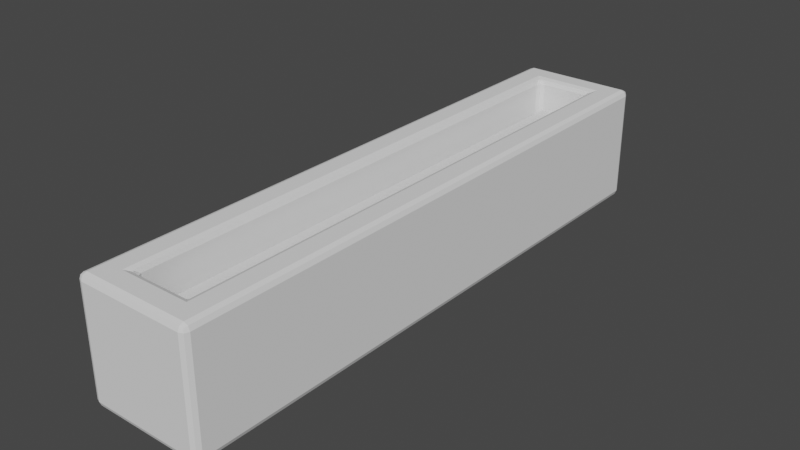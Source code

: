 # Source: FoeHPBar.blend  (saved by Blender 3.3.6; exported with 4.5.12 LTS)
import bpy
from mathutils import Matrix  # noqa: F401  (used for matrix-valued properties, if any)

bpy.ops.wm.read_factory_settings(use_empty=True)
scene = bpy.context.scene
scene.name = 'Scene'

# ---- collections
col_collection = bpy.data.collections.new('Collection'); scene.collection.children.link(col_collection)

# ---- world
world_world = bpy.data.worlds.new('World'); scene.world = world_world
world_world.use_nodes = True; world_world.node_tree.nodes.clear()
_N = world_world.node_tree.nodes; _L = world_world.node_tree.links
n0 = _N.new('ShaderNodeOutputWorld'); n0.name = 'World Output'; n0.location = (300, 300)
n1 = _N.new('ShaderNodeBackground'); n1.name = 'Background'; n1.location = (10, 300)
n1.inputs[0].default_value = (0.05088, 0.05088, 0.05088, 1.0)
_L.new(n1.outputs[0], n0.inputs[0])
n0.is_active_output = True
world_world.color = (0.05088, 0.05088, 0.05088)
world_world.use_sun_shadow = False
world_world.sun_shadow_jitter_overblur = 0.0

# ---- meshes
me_cube_001 = bpy.data.meshes.new('Cube.001')
me_cube_001.from_pydata([(-0.9, -5.0, -0.9), (-1.0, -4.9, -0.9), (-0.9, -4.9, -1.0), (-0.9707, -4.971, -0.9), (-0.9577, -4.958, -0.9577), (-0.9707, -4.9, -0.9707), (-0.9, -4.971, -0.9707), (-0.9, -5.0, 0.9), (-0.9, -4.9, 1.0), (-1.0, -4.9, 0.9), (-0.9, -4.971, 0.9707), (-0.9577, -4.958, 0.9577), (-0.9707, -4.9, 0.9707), (-0.9707, -4.971, 0.9), (-1.0, 4.9, -0.9), (-0.9, 5.0, -0.9), (-0.9, 4.9, -1.0), (-0.9707, 4.971, -0.9), (-0.9577, 4.958, -0.9577), (-0.9, 4.971, -0.9707), (-0.9707, 4.9, -0.9707), (-1.0, 4.9, 0.9), (-0.9, 4.9, 1.0), (-0.9, 5.0, 0.9), (-0.9707, 4.9, 0.9707), (-0.9577, 4.958, 0.9577), (-0.9, 4.971, 0.9707), (-0.9707, 4.971, 0.9), (0.9, -4.9, -1.0), (1.0, -4.9, -0.9), (0.9, -5.0, -0.9), (0.9707, -4.9, -0.9707), (0.9577, -4.958, -0.9577), (0.9707, -4.971, -0.9), (0.9, -4.971, -0.9707), (0.9, -5.0, 0.9), (1.0, -4.9, 0.9), (0.9, -4.9, 1.0), (0.9707, -4.971, 0.9), (0.9577, -4.958, 0.9577), (0.9707, -4.9, 0.9707), (0.9, -4.971, 0.9707), (0.9, 4.9, -1.0), (0.9, 5.0, -0.9), (1.0, 4.9, -0.9), (0.9, 4.971, -0.9707), (0.9577, 4.958, -0.9577), (0.9707, 4.971, -0.9), (0.9707, 4.9, -0.9707), (0.9, 5.0, 0.9), (0.9, 4.9, 1.0), (1.0, 4.9, 0.9), (0.9, 4.971, 0.9707), (0.9577, 4.958, 0.9577), (0.9707, 4.9, 0.9707), (0.9707, 4.971, 0.9), (-0.4, 4.5, -0.9), (-0.5, 4.4, -0.9), (-0.6, 4.6, -1.0), (-0.4707, 4.471, -0.9), (-0.5, 4.5, -0.9577), (-0.5293, 4.5, -0.9707), (-0.5, 4.529, -0.9707), (0.5, 4.4, -0.9), (0.4, 4.5, -0.9), (0.6, 4.6, -1.0), (0.4707, 4.471, -0.9), (0.5, 4.5, -0.9577), (0.5, 4.529, -0.9707), (0.5293, 4.5, -0.9707), (-0.6, -4.6, -1.0), (-0.5, -4.4, -0.9), (-0.4, -4.5, -0.9), (-0.5293, -4.5, -0.9707), (-0.5, -4.5, -0.9577), (-0.4707, -4.471, -0.9), (-0.5, -4.529, -0.9707), (0.5, -4.4, -0.9), (0.6, -4.6, -1.0), (0.4, -4.5, -0.9), (0.5293, -4.5, -0.9707), (0.5, -4.5, -0.9577), (0.5, -4.529, -0.9707), (0.4707, -4.471, -0.9), (0.6, 4.6, 1.0), (0.4, 4.5, 0.9), (0.5, 4.4, 0.9), (0.5, 4.529, 0.9707), (0.5, 4.5, 0.9577), (0.4707, 4.471, 0.9), (0.5293, 4.5, 0.9707), (-0.4, 4.5, 0.9), (-0.6, 4.6, 1.0), (-0.5, 4.4, 0.9), (-0.5, 4.529, 0.9707), (-0.5, 4.5, 0.9577), (-0.5293, 4.5, 0.9707), (-0.4707, 4.471, 0.9), (-0.4, -4.5, 0.9), (-0.5, -4.4, 0.9), (-0.6, -4.6, 1.0), (-0.4707, -4.471, 0.9), (-0.5, -4.5, 0.9577), (-0.5293, -4.5, 0.9707), (-0.5, -4.529, 0.9707), (0.6, -4.6, 1.0), (0.5, -4.4, 0.9), (0.4, -4.5, 0.9), (0.5293, -4.5, 0.9707), (0.5, -4.5, 0.9577), (0.4707, -4.471, 0.9), (0.5, -4.529, 0.9707)], [], [(70, 2, 16, 42, 28, 78, 65, 58), (44, 51, 36, 29), (91, 56, 64, 85), (28, 2, 70, 78), (105, 37, 50, 22, 8, 100, 92, 84), (1, 9, 21, 14), (15, 23, 49, 43), (100, 8, 37, 105), (63, 77, 106, 86), (99, 71, 57, 93), (79, 72, 98, 107), (0, 3, 4, 6), (1, 5, 4, 3), (2, 6, 4, 5), (7, 10, 11, 13), (8, 12, 11, 10), (9, 13, 11, 12), (14, 17, 18, 20), (15, 19, 18, 17), (16, 20, 18, 19), (21, 24, 25, 27), (22, 26, 25, 24), (23, 27, 25, 26), (28, 31, 32, 34), (29, 33, 32, 31), (30, 34, 32, 33), (35, 38, 39, 41), (36, 40, 39, 38), (37, 41, 39, 40), (42, 45, 46, 48), (43, 47, 46, 45), (44, 48, 46, 47), (49, 52, 53, 55), (50, 54, 53, 52), (51, 55, 53, 54), (56, 59, 60, 62), (57, 61, 60, 59), (58, 62, 60, 61), (63, 66, 67, 69), (64, 68, 67, 66), (65, 69, 67, 68), (70, 73, 74, 76), (71, 75, 74, 73), (72, 76, 74, 75), (77, 80, 81, 83), (78, 82, 81, 80), (79, 83, 81, 82), (84, 87, 88, 90), (85, 89, 88, 87), (86, 90, 88, 89), (91, 94, 95, 97), (92, 96, 95, 94), (93, 97, 95, 96), (98, 101, 102, 104), (99, 103, 102, 101), (100, 104, 102, 103), (105, 108, 109, 111), (106, 110, 109, 108), (107, 111, 109, 110), (65, 78, 80, 69), (69, 80, 77, 63), (0, 7, 13, 3), (3, 13, 9, 1), (1, 14, 20, 5), (5, 20, 16, 2), (8, 22, 24, 12), (12, 24, 21, 9), (2, 28, 34, 6), (6, 34, 30, 0), (29, 36, 38, 33), (33, 38, 35, 30), (15, 43, 45, 19), (19, 45, 42, 16), (22, 50, 52, 26), (26, 52, 49, 23), (72, 79, 82, 76), (76, 82, 78, 70), (58, 65, 68, 62), (62, 68, 64, 56), (57, 71, 73, 61), (61, 73, 70, 58), (36, 51, 54, 40), (40, 54, 50, 37), (84, 92, 94, 87), (87, 94, 91, 85), (100, 105, 111, 104), (104, 111, 107, 98), (43, 49, 55, 47), (47, 55, 51, 44), (71, 99, 101, 75), (75, 101, 98, 72), (63, 86, 89, 66), (66, 89, 85, 64), (14, 21, 27, 17), (17, 27, 23, 15), (7, 35, 41, 10), (10, 41, 37, 8), (79, 107, 110, 83), (83, 110, 106, 77), (86, 106, 108, 90), (90, 108, 105, 84), (92, 100, 103, 96), (96, 103, 99, 93), (56, 91, 97, 59), (59, 97, 93, 57), (28, 42, 48, 31), (31, 48, 44, 29), (30, 35, 7, 0)])
_uv = me_cube_001.uv_layers.new(name='UVMap')
_uv.uv.foreach_set('vector', [0.175, 0.74, 0.1375, 0.7475, 0.1375, 0.5025, 0.3625, 0.5025, 0.3625, 0.7475, 0.325, 0.74, 0.325, 0.51, 0.175, 0.51, 0.3875, 0.5025, 0.6125, 0.5025, 0.6125, 0.7475, 0.3875, 0.7475, 0.6023, 0.275, 0.3977, 0.275, 0.3977, 0.475, 0.6023, 0.475, 0.3625, 0.7475, 0.1375, 0.7475, 0.175, 0.74, 0.325, 0.74, 0.675, 0.74, 0.6375, 0.7475, 0.6375, 0.5025, 0.8625, 0.5025, 0.8625, 0.7475, 0.825, 0.74, 0.825, 0.51, 0.675, 0.51, 0.3875, 0.0025, 0.6125, 0.0025, 0.6125, 0.2475, 0.3875, 0.2475, 0.3875, 0.2625, 0.6125, 0.2625, 0.6125, 0.4875, 0.3875, 0.4875, 0.825, 0.74, 0.8625, 0.7475, 0.6375, 0.7475, 0.675, 0.74, 0.3977, 0.5028, 0.3977, 0.7472, 0.6023, 0.7472, 0.6023, 0.5028, 0.6023, 0.002778, 0.3977, 0.002778, 0.3977, 0.2472, 0.6023, 0.2472, 0.3977, 0.775, 0.3977, 0.975, 0.6023, 0.975, 0.6023, 0.775, 0.3875, 0.9875, 0.3875, 1.0, 0.3803, 1.0, 0.375, 0.9875, 0.3875, 0.0025, 0.375, 0.0025, 0.375, 0.001057, 0.3875, 0.0, 0.1375, 0.7475, 0.1375, 0.75, 0.1303, 0.75, 0.125, 0.7475, 0.6125, 0.9875, 0.625, 0.9875, 0.625, 0.9947, 0.6125, 1.0, 0.8625, 0.7475, 0.875, 0.7475, 0.875, 0.7489, 0.8625, 0.75, 0.6125, 0.0025, 0.6125, 0.0, 0.6197, 0.0, 0.625, 0.0025, 0.3875, 0.2475, 0.3875, 0.25, 0.3803, 0.25, 0.375, 0.2475, 0.3875, 0.2625, 0.375, 0.2625, 0.375, 0.2553, 0.3875, 0.25, 0.1375, 0.5025, 0.125, 0.5025, 0.125, 0.5011, 0.1375, 0.5, 0.6125, 0.2475, 0.625, 0.2475, 0.625, 0.2489, 0.6125, 0.25, 0.8625, 0.5025, 0.8625, 0.5, 0.8697, 0.5, 0.875, 0.5025, 0.6125, 0.2625, 0.6125, 0.25, 0.6197, 0.25, 0.625, 0.2625, 0.3625, 0.7475, 0.375, 0.7475, 0.3768, 0.7514, 0.3625, 0.75, 0.3875, 0.7475, 0.3875, 0.75, 0.3768, 0.7514, 0.375, 0.7475, 0.3875, 0.7625, 0.375, 0.7625, 0.3768, 0.7514, 0.3875, 0.75, 0.6125, 0.7625, 0.6125, 0.75, 0.625, 0.7496, 0.625, 0.7625, 0.6125, 0.7475, 0.625, 0.7475, 0.625, 0.7496, 0.6125, 0.75, 0.6375, 0.7475, 0.6375, 0.75, 0.625, 0.7496, 0.625, 0.7475, 0.3625, 0.5025, 0.3625, 0.5, 0.375, 0.5004, 0.375, 0.5025, 0.3875, 0.4875, 0.3875, 0.5, 0.375, 0.5004, 0.375, 0.4875, 0.3875, 0.5025, 0.375, 0.5025, 0.375, 0.5004, 0.3875, 0.5, 0.6125, 0.4875, 0.625, 0.4875, 0.6232, 0.4986, 0.6125, 0.5, 0.6375, 0.5025, 0.625, 0.5025, 0.6232, 0.4986, 0.6375, 0.5, 0.6125, 0.5025, 0.6125, 0.5, 0.6232, 0.4986, 0.625, 0.5025, 0.3977, 0.275, 0.3977, 0.25, 0.3912, 0.25, 0.3864, 0.25, 0.3977, 0.2472, 0.3864, 0.25, 0.3864, 0.25, 0.3977, 0.25, 0.175, 0.51, 0.1875, 0.5125, 0.1875, 0.5125, 0.1875, 0.5125, 0.3977, 0.5028, 0.3977, 0.5, 0.3912, 0.5, 0.3864, 0.5, 0.3977, 0.475, 0.3864, 0.5, 0.3864, 0.5, 0.3977, 0.5, 0.325, 0.51, 0.3125, 0.5125, 0.3125, 0.5125, 0.3125, 0.5125, 0.175, 0.74, 0.1875, 0.7375, 0.1875, 0.7375, 0.1875, 0.7375, 0.3977, 0.002778, 0.3977, 0.0, 0.3912, 0.0, 0.3864, 0.0, 0.3977, 0.975, 0.3864, 1.0, 0.3864, 1.0, 0.3977, 1.0, 0.3977, 0.7472, 0.3864, 0.75, 0.3864, 0.75, 0.3977, 0.75, 0.325, 0.74, 0.3125, 0.7375, 0.3125, 0.7375, 0.3125, 0.7375, 0.3977, 0.775, 0.3977, 0.75, 0.3912, 0.75, 0.3864, 0.75, 0.675, 0.51, 0.6875, 0.5125, 0.6875, 0.5125, 0.6875, 0.5125, 0.6023, 0.475, 0.6023, 0.5, 0.6088, 0.5, 0.6136, 0.5, 0.6023, 0.5028, 0.6136, 0.5, 0.6136, 0.5, 0.6023, 0.5, 0.6023, 0.275, 0.6136, 0.25, 0.6136, 0.25, 0.6023, 0.25, 0.825, 0.51, 0.8125, 0.5125, 0.8125, 0.5125, 0.8125, 0.5125, 0.6023, 0.2472, 0.6023, 0.25, 0.6088, 0.25, 0.6136, 0.25, 0.6023, 0.975, 0.6023, 1.0, 0.6088, 1.0, 0.6136, 1.0, 0.6023, 0.002778, 0.6136, 0.0, 0.6136, 0.0, 0.6023, 0.0, 0.825, 0.74, 0.8125, 0.7375, 0.8125, 0.7375, 0.8125, 0.7375, 0.675, 0.74, 0.6875, 0.7375, 0.6875, 0.7375, 0.6875, 0.7375, 0.6023, 0.7472, 0.6023, 0.75, 0.6088, 0.75, 0.6136, 0.75, 0.6023, 0.775, 0.6136, 0.75, 0.6136, 0.75, 0.6023, 0.75, 0.325, 0.51, 0.325, 0.74, 0.3125, 0.7375, 0.3125, 0.5125, 0.3864, 0.5, 0.3864, 0.75, 0.3977, 0.7472, 0.3977, 0.5028, 0.3875, 0.9875, 0.6125, 0.9875, 0.6125, 1.0, 0.3875, 1.0, 0.3875, 0.0, 0.6125, 0.0, 0.6125, 0.0025, 0.3875, 0.0025, 0.3875, 0.0025, 0.3875, 0.2475, 0.375, 0.2475, 0.375, 0.0025, 0.125, 0.7475, 0.125, 0.5025, 0.1375, 0.5025, 0.1375, 0.7475, 0.8625, 0.7475, 0.8625, 0.5025, 0.875, 0.5025, 0.875, 0.7475, 0.625, 0.0025, 0.625, 0.2475, 0.6125, 0.2475, 0.6125, 0.0025, 0.1375, 0.7475, 0.3625, 0.7475, 0.3625, 0.75, 0.1375, 0.75, 0.375, 0.9875, 0.375, 0.7625, 0.3875, 0.7625, 0.3875, 0.9875, 0.3875, 0.7475, 0.6125, 0.7475, 0.6125, 0.75, 0.3875, 0.75, 0.3875, 0.75, 0.6125, 0.75, 0.6125, 0.7625, 0.3875, 0.7625, 0.3875, 0.2625, 0.3875, 0.4875, 0.375, 0.4875, 0.375, 0.2625, 0.1375, 0.5, 0.3625, 0.5, 0.3625, 0.5025, 0.1375, 0.5025, 0.8625, 0.5025, 0.6375, 0.5025, 0.6375, 0.5, 0.8625, 0.5, 0.625, 0.2625, 0.625, 0.4875, 0.6125, 0.4875, 0.6125, 0.2625, 0.3977, 0.975, 0.3977, 0.775, 0.3864, 0.75, 0.3864, 1.0, 0.1875, 0.7375, 0.3125, 0.7375, 0.325, 0.74, 0.175, 0.74, 0.175, 0.51, 0.325, 0.51, 0.3125, 0.5125, 0.1875, 0.5125, 0.3864, 0.25, 0.3864, 0.5, 0.3977, 0.475, 0.3977, 0.275, 0.3977, 0.2472, 0.3977, 0.002778, 0.3864, 0.0, 0.3864, 0.25, 0.1875, 0.5125, 0.1875, 0.7375, 0.175, 0.74, 0.175, 0.51, 0.6125, 0.7475, 0.6125, 0.5025, 0.625, 0.5025, 0.625, 0.7475, 0.625, 0.7475, 0.625, 0.5025, 0.6375, 0.5025, 0.6375, 0.7475, 0.675, 0.51, 0.825, 0.51, 0.8125, 0.5125, 0.6875, 0.5125, 0.6136, 0.5, 0.6136, 0.25, 0.6023, 0.275, 0.6023, 0.475, 0.825, 0.74, 0.675, 0.74, 0.6875, 0.7375, 0.8125, 0.7375, 0.6136, 1.0, 0.6136, 0.75, 0.6023, 0.775, 0.6023, 0.975, 0.3875, 0.4875, 0.6125, 0.4875, 0.6125, 0.5, 0.3875, 0.5, 0.3875, 0.5, 0.6125, 0.5, 0.6125, 0.5025, 0.3875, 0.5025, 0.3977, 0.002778, 0.6023, 0.002778, 0.6023, 0.0, 0.3977, 0.0, 0.3977, 1.0, 0.6023, 1.0, 0.6023, 0.975, 0.3977, 0.975, 0.3977, 0.5028, 0.6023, 0.5028, 0.6023, 0.5, 0.3977, 0.5, 0.3977, 0.5, 0.6023, 0.5, 0.6023, 0.475, 0.3977, 0.475, 0.3875, 0.2475, 0.6125, 0.2475, 0.6125, 0.25, 0.3875, 0.25, 0.3875, 0.25, 0.6125, 0.25, 0.6125, 0.2625, 0.3875, 0.2625, 0.6125, 0.9875, 0.6125, 0.7625, 0.625, 0.7625, 0.625, 0.9875, 0.8625, 0.75, 0.6375, 0.75, 0.6375, 0.7475, 0.8625, 0.7475, 0.3977, 0.775, 0.6023, 0.775, 0.6023, 0.75, 0.3977, 0.75, 0.3977, 0.75, 0.6023, 0.75, 0.6023, 0.7472, 0.3977, 0.7472, 0.6023, 0.5028, 0.6023, 0.7472, 0.6136, 0.75, 0.6136, 0.5, 0.6875, 0.5125, 0.6875, 0.7375, 0.675, 0.74, 0.675, 0.51, 0.825, 0.51, 0.825, 0.74, 0.8125, 0.7375, 0.8125, 0.5125, 0.6136, 0.25, 0.6136, 0.0, 0.6023, 0.002778, 0.6023, 0.2472, 0.3977, 0.275, 0.6023, 0.275, 0.6023, 0.25, 0.3977, 0.25, 0.3977, 0.25, 0.6023, 0.25, 0.6023, 0.2472, 0.3977, 0.2472, 0.3625, 0.7475, 0.3625, 0.5025, 0.375, 0.5025, 0.375, 0.7475, 0.375, 0.7475, 0.375, 0.5025, 0.3875, 0.5025, 0.3875, 0.7475, 0.3875, 0.7625, 0.6125, 0.7625, 0.6125, 0.9875, 0.3875, 0.9875])
me_cube_001.materials.append(None)
me_cube_001.update()
me_cube_003 = bpy.data.meshes.new('Cube.003')
me_cube_003.from_pydata([(-0.3, 0.1, -0.5), (-0.3, 0.0, -0.4), (-0.4, 0.1, -0.4), (-0.3, 0.0, 0.4), (-0.3, 0.1, 0.5), (-0.4, 0.1, 0.4), (-0.3, 8.7, -0.5), (-0.4, 8.7, -0.4), (-0.3, 8.8, -0.4), (-0.3, 8.7, 0.5), (-0.3, 8.8, 0.4), (-0.4, 8.7, 0.4), (0.3, 0.1, -0.5), (0.4, 0.1, -0.4), (0.3, 0.0, -0.4), (0.3, 0.1, 0.5), (0.3, 0.0, 0.4), (0.4, 0.1, 0.4), (0.3, 8.7, -0.5), (0.3, 8.8, -0.4), (0.4, 8.7, -0.4), (0.3, 8.7, 0.5), (0.4, 8.7, 0.4), (0.3, 8.8, 0.4)], [], [(14, 16, 3, 1), (20, 22, 17, 13), (21, 9, 4, 15), (2, 5, 11, 7), (8, 10, 23, 19), (0, 1, 2), (3, 4, 5), (6, 7, 8), (9, 10, 11), (12, 13, 14), (15, 16, 17), (18, 19, 20), (21, 22, 23), (6, 0, 2, 7), (1, 3, 5, 2), (4, 9, 11, 5), (10, 8, 7, 11), (18, 6, 8, 19), (9, 21, 23, 10), (22, 20, 19, 23), (12, 18, 20, 13), (21, 15, 17, 22), (16, 14, 13, 17), (0, 12, 14, 1), (15, 4, 3, 16), (6, 18, 12, 0)])
_uv = me_cube_003.uv_layers.new(name='UVMap')
_uv.uv.foreach_set('vector', [0.4, 0.7812, 0.6, 0.7812, 0.6, 0.9688, 0.4, 0.9688, 0.4, 0.5028, 0.6, 0.5028, 0.6, 0.7472, 0.4, 0.7472, 0.6562, 0.5028, 0.8437, 0.5028, 0.8438, 0.7472, 0.6562, 0.7472, 0.4, 0.002841, 0.6, 0.002841, 0.6, 0.2472, 0.4, 0.2472, 0.4, 0.2812, 0.6, 0.2812, 0.6, 0.4688, 0.4, 0.4688, 0.1562, 0.7472, 0.1562, 0.75, 0.125, 0.7472, 0.6, 0.0, 0.625, 0.002841, 0.6, 0.002841, 0.1562, 0.5028, 0.125, 0.5028, 0.1562, 0.5, 0.625, 0.2472, 0.6, 0.25, 0.6, 0.2472, 0.3438, 0.7472, 0.375, 0.7472, 0.3438, 0.75, 0.625, 0.7812, 0.6, 0.7812, 0.6, 0.75, 0.3437, 0.5028, 0.3438, 0.5, 0.375, 0.5028, 0.625, 0.4688, 0.6, 0.5, 0.6, 0.4688, 0.1562, 0.5028, 0.1562, 0.7472, 0.125, 0.7472, 0.125, 0.5028, 0.4, 0.0, 0.6, 0.0, 0.6, 0.002841, 0.4, 0.002841, 0.625, 0.002841, 0.625, 0.2472, 0.6, 0.2472, 0.6, 0.002841, 0.6, 0.2812, 0.4, 0.2812, 0.4, 0.2472, 0.6, 0.2472, 0.3437, 0.5028, 0.1562, 0.5028, 0.1562, 0.5, 0.3438, 0.5, 0.625, 0.2812, 0.625, 0.4688, 0.6, 0.4688, 0.6, 0.2812, 0.6, 0.5028, 0.4, 0.5028, 0.4, 0.4688, 0.6, 0.4688, 0.3438, 0.7472, 0.3437, 0.5028, 0.4, 0.5028, 0.4, 0.7472, 0.6562, 0.5028, 0.6562, 0.7472, 0.6, 0.7472, 0.6, 0.5028, 0.6, 0.7812, 0.4, 0.7812, 0.4, 0.7472, 0.6, 0.7472, 0.1562, 0.7472, 0.3438, 0.7472, 0.3438, 0.75, 0.1562, 0.75, 0.625, 0.7812, 0.625, 0.9688, 0.6, 0.9688, 0.6, 0.7812, 0.1562, 0.5028, 0.3437, 0.5028, 0.3438, 0.7472, 0.1562, 0.7472])
me_cube_003.update()

# ---- objects
ob_cube = bpy.data.objects.new('Cube', me_cube_001)
ob_bar = bpy.data.objects.new('Bar', me_cube_003)

# ---- transforms, parenting, visibility, modifiers, constraints
ob_cube.location = (0.0, 0.0, 0.0)
ob_bar.location = (0.0, -4.4, 0.0)

# ---- collection membership
col_collection.objects.link(ob_cube)
col_collection.objects.link(ob_bar)

# ---- scene / render settings (as saved in the file)
scene.frame_start = 1; scene.frame_end = 250; scene.frame_set(1)
scene.render.engine = 'BLENDER_EEVEE_NEXT'
scene.cycles.sampling_pattern = 'TABULATED_SOBOL'
scene.cycles.use_light_tree = False
scene.view_settings.view_transform = 'Filmic'
bpy.context.view_layer.update()

# ---- added for rendering (the .blend has no active camera and no usable light): camera, sun
cam_auto = bpy.data.cameras.new('AutoCamera')
cam_auto.lens = 50.0
cam_auto.sensor_width = 36.0
cam_auto.clip_end = 1000.0
ob_auto_camera = bpy.data.objects.new('AutoCamera', cam_auto)
scene.collection.objects.link(ob_auto_camera)
ob_auto_camera.location = (9.61522, -11.5383, 7.69217)
ob_auto_camera.rotation_euler = (1.09748, -7.21219e-08, 0.694738)
scene.camera = ob_auto_camera
light_auto_sun = bpy.data.lights.new('AutoSun', 'SUN')
light_auto_sun.energy = 3.0
light_auto_sun.angle = 0.0523599
ob_auto_sun = bpy.data.objects.new('AutoSun', light_auto_sun)
scene.collection.objects.link(ob_auto_sun)
ob_auto_sun.rotation_euler = (0.872665, 0.174533, 0.523599)
bpy.context.view_layer.update()
